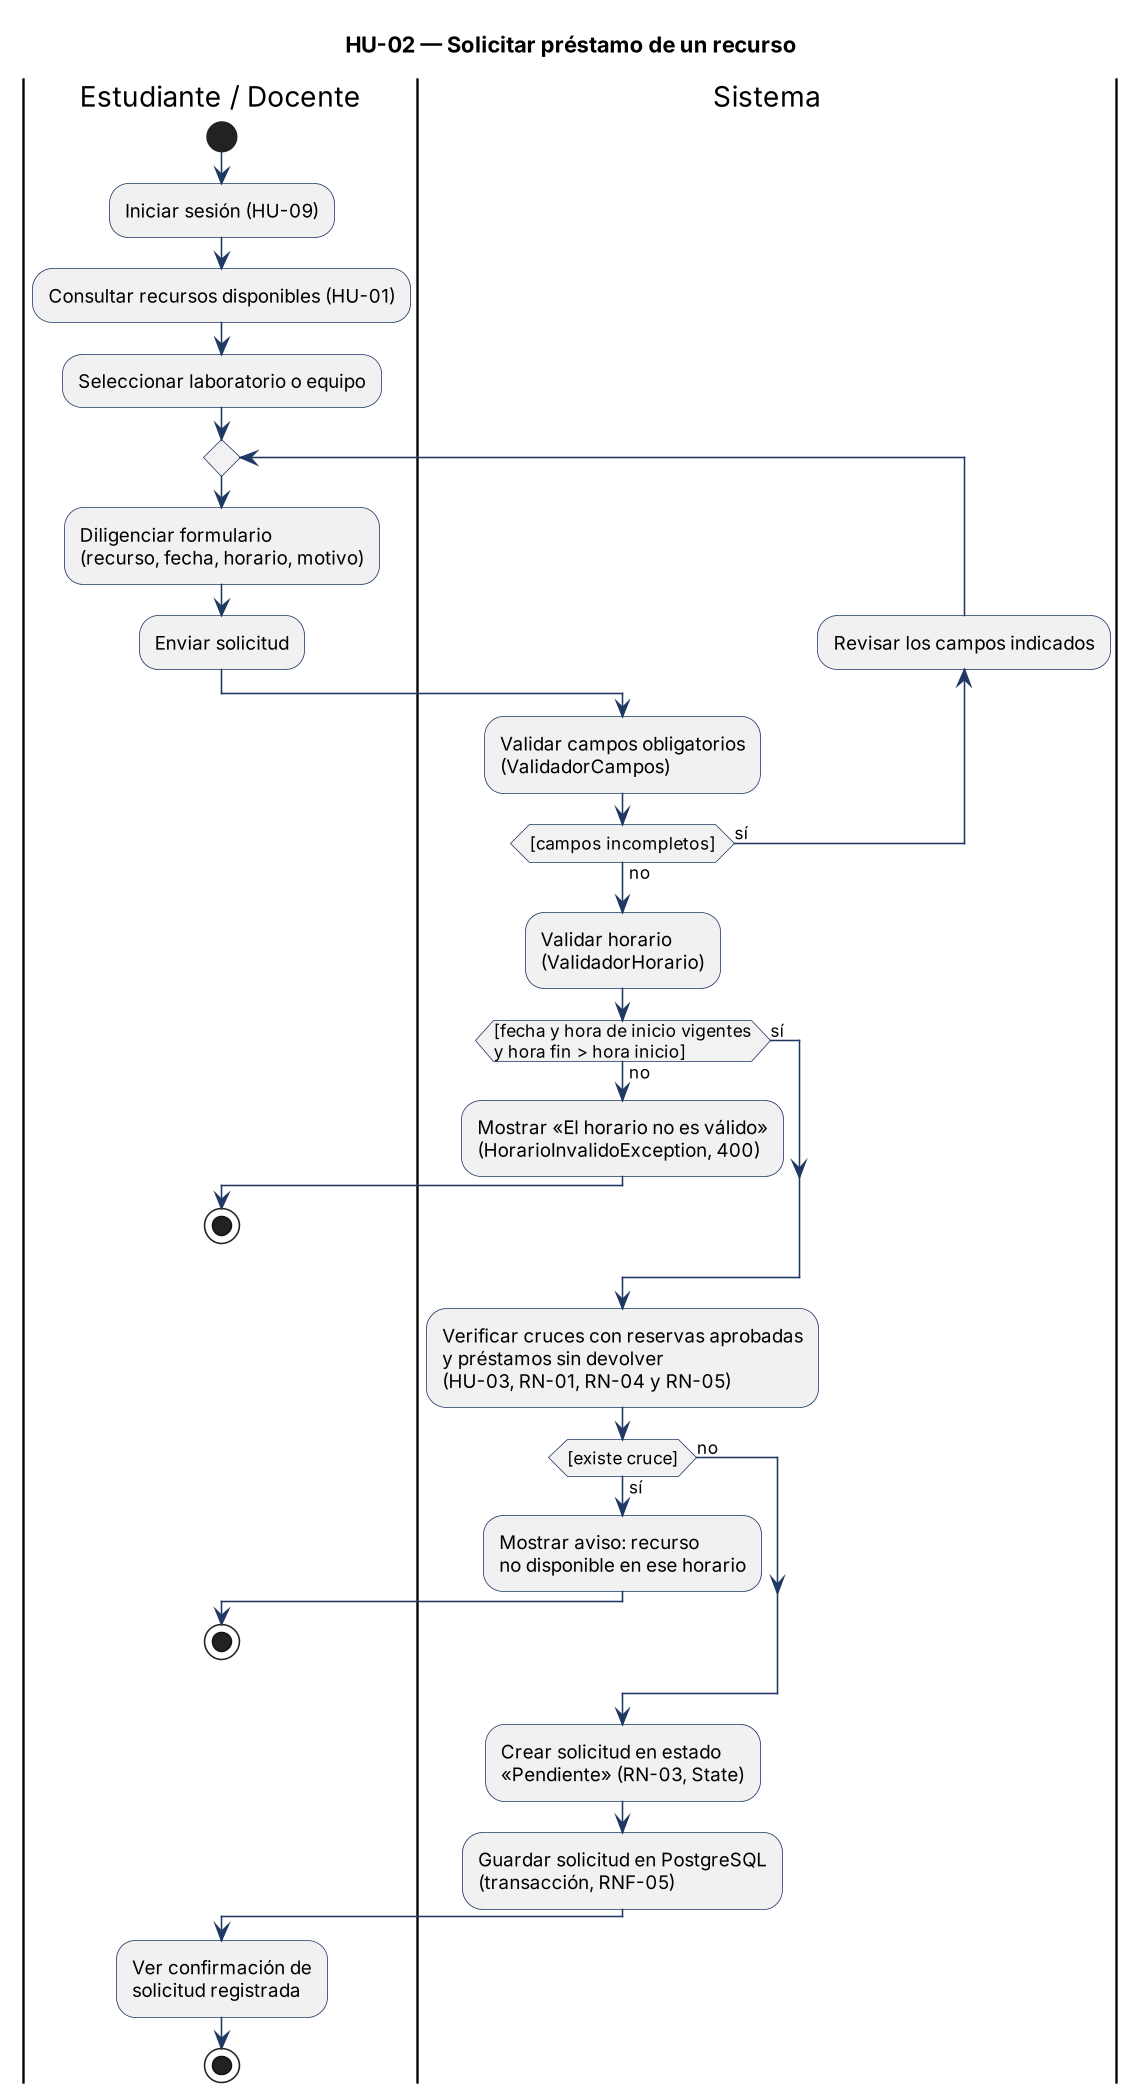

The diagram above was rendered by PlantUML. Its source (embedded in the PNG):
@startuml
skinparamlocked dpi 150
title HU-02 — Solicitar préstamo de un recurso
skinparam defaultFontName Arial
skinparam shadowing false
skinparam ArrowColor #1F3864
skinparam ActivityBorderColor #1F3864
skinparam ActivityDiamondBackgroundColor #F2F2F2
|Estudiante / Docente|
start
:Iniciar sesión (HU-09);
:Consultar recursos disponibles (HU-01);
:Seleccionar laboratorio o equipo;
repeat
  :Diligenciar formulario\n(recurso, fecha, horario, motivo);
  :Enviar solicitud;
  |Sistema|
  :Validar campos obligatorios\n(ValidadorCampos);
  backward :Revisar los campos indicados;
repeat while ([campos incompletos]) is (sí) not (no)
:Validar horario\n(ValidadorHorario);
if ([fecha y hora de inicio vigentes\ny hora fin > hora inicio]) then (no)
  :Mostrar «El horario no es válido»\n(HorarioInvalidoException, 400);
  |Estudiante / Docente|
  stop
else (sí)
endif
|Sistema|
:Verificar cruces con reservas aprobadas\ny préstamos sin devolver\n(HU-03, RN-01, RN-04 y RN-05);
if ([existe cruce]) then (sí)
  :Mostrar aviso: recurso\nno disponible en ese horario;
  |Estudiante / Docente|
  stop
else (no)
endif
|Sistema|
:Crear solicitud en estado\n«Pendiente» (RN-03, State);
:Guardar solicitud en PostgreSQL\n(transacción, RNF-05);
|Estudiante / Docente|
:Ver confirmación de\nsolicitud registrada;
stop
@enduml